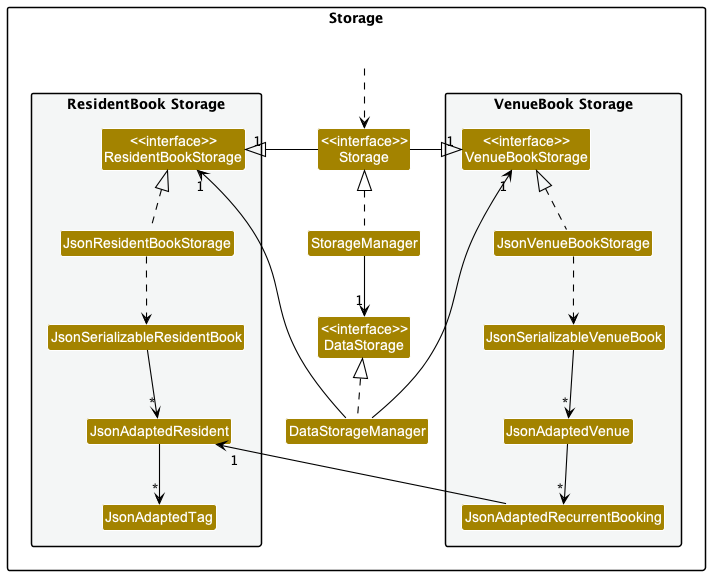

The diagram above was rendered by PlantUML. Its source (embedded in the PNG):
@startuml
!include style.puml
skinparam arrowThickness 1.1
skinparam arrowColor BLACK
skinparam classBackgroundColor STORAGE_COLOR
skinparam classAttributeIconSize 0

package Storage {

package "VenueBook Storage" #F4F6F6{
Class "<<interface>>\nVenueBookStorage" as VenueBookStorage
Class JsonAdaptedRecurrentBooking
Class JsonSerializableVenueBook
Class JsonAdaptedVenue
Class JsonVenueBookStorage
}

package "ResidentBook Storage" #F4F6F6{
Class "<<interface>>\nResidentBookStorage" as ResidentBookStorage
Class JsonResidentBookStorage
Class JsonSerializableResidentBook
Class JsonAdaptedResident
Class JsonAdaptedTag
}

Class "<<interface>>\nStorage" as Storage
Class "<<interface>>\nDataStorage" as DataStorage
Class StorageManager
Class DataStorageManager

Class HiddenOutside #FFFFFF
HiddenOutside ..> Storage

Storage -left-|> "1" VenueBookStorage
Storage -right-|> "1" "ResidentBookStorage"

StorageManager .up.|> Storage
StorageManager -->  "1" DataStorage

DataStorageManager .up.|> DataStorage
DataStorageManager -up-> "1" "ResidentBookStorage"

DataStorageManager --> "1" VenueBookStorage

JsonVenueBookStorage .up.|> VenueBookStorage
JsonVenueBookStorage ..> JsonSerializableVenueBook
JsonSerializableVenueBook --> "*" JsonAdaptedVenue
JsonAdaptedVenue --> "*" JsonAdaptedRecurrentBooking
JsonAdaptedRecurrentBooking -up-> "1" JsonAdaptedResident

JsonResidentBookStorage .up.|> ResidentBookStorage
JsonResidentBookStorage ..> JsonSerializableResidentBook
JsonSerializableResidentBook --> "*" JsonAdaptedResident
JsonAdaptedResident --> "*" JsonAdaptedTag
}



@enduml